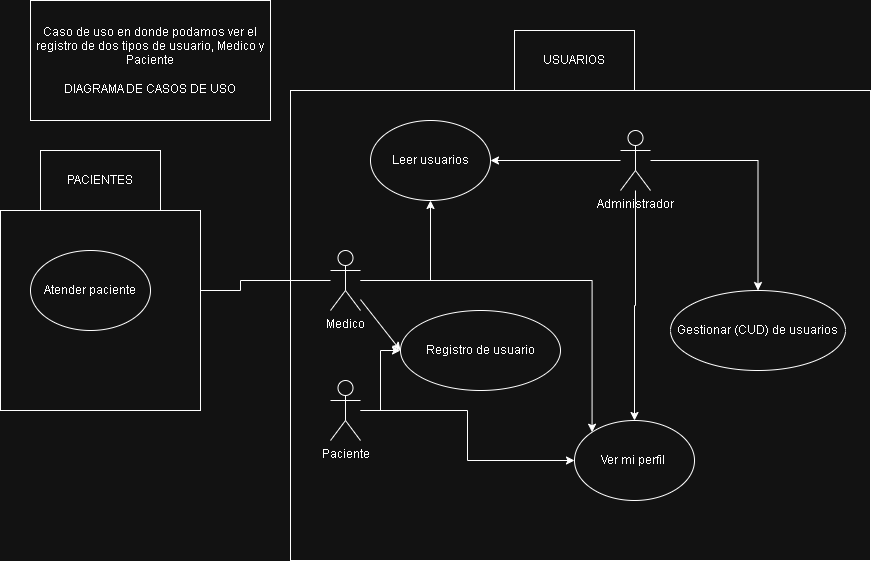

The diagram above was exported from draw.io. Its source (the exported page's mxGraphModel, read from the mxfile embedded in the PNG):
<mxGraphModel dx="1869" dy="1792" grid="1" gridSize="10" guides="1" tooltips="1" connect="1" arrows="1" fold="1" page="1" pageScale="1" pageWidth="827" pageHeight="1169" math="0" shadow="0">
  <root>
    <mxCell id="0" />
    <mxCell id="1" parent="0" />
    <mxCell id="U9gJNV3Ht2hUFjYyXWUW-24" parent="1" style="rounded=0;whiteSpace=wrap;html=1;" value="" vertex="1">
      <mxGeometry height="470" width="580" x="130" y="60" as="geometry" />
    </mxCell>
    <mxCell id="U9gJNV3Ht2hUFjYyXWUW-16" edge="1" parent="1" source="U9gJNV3Ht2hUFjYyXWUW-1" style="edgeStyle=orthogonalEdgeStyle;rounded=0;orthogonalLoop=1;jettySize=auto;html=1;" target="U9gJNV3Ht2hUFjYyXWUW-14">
      <mxGeometry relative="1" as="geometry" />
    </mxCell>
    <mxCell id="U9gJNV3Ht2hUFjYyXWUW-23" edge="1" parent="1" source="U9gJNV3Ht2hUFjYyXWUW-1" style="edgeStyle=orthogonalEdgeStyle;rounded=0;orthogonalLoop=1;jettySize=auto;html=1;entryX=0;entryY=0;entryDx=0;entryDy=0;" target="U9gJNV3Ht2hUFjYyXWUW-17">
      <mxGeometry relative="1" as="geometry" />
    </mxCell>
    <mxCell id="U9gJNV3Ht2hUFjYyXWUW-30" edge="1" parent="1" source="U9gJNV3Ht2hUFjYyXWUW-1" style="edgeStyle=orthogonalEdgeStyle;rounded=0;orthogonalLoop=1;jettySize=auto;html=1;" target="U9gJNV3Ht2hUFjYyXWUW-29">
      <mxGeometry relative="1" as="geometry" />
    </mxCell>
    <mxCell id="U9gJNV3Ht2hUFjYyXWUW-1" parent="1" style="shape=umlActor;verticalLabelPosition=bottom;verticalAlign=top;html=1;outlineConnect=0;" value="Medico&lt;div&gt;&lt;br&gt;&lt;/div&gt;&lt;div&gt;&lt;br&gt;&lt;/div&gt;&lt;div&gt;&lt;br&gt;&lt;/div&gt;&lt;div&gt;&lt;br&gt;&lt;/div&gt;&lt;div&gt;&lt;br&gt;&lt;/div&gt;" vertex="1">
      <mxGeometry height="60" width="30" x="170" y="220" as="geometry" />
    </mxCell>
    <mxCell id="U9gJNV3Ht2hUFjYyXWUW-3" parent="1" style="rounded=0;whiteSpace=wrap;html=1;" value="Caso de uso en donde podamos ver el registro de dos tipos de usuario, Medico y Paciente&lt;div&gt;&lt;br&gt;&lt;/div&gt;&lt;div&gt;DIAGRAMA DE CASOS DE USO&lt;/div&gt;" vertex="1">
      <mxGeometry height="120" width="240" x="-130" y="-30" as="geometry" />
    </mxCell>
    <mxCell id="U9gJNV3Ht2hUFjYyXWUW-7" edge="1" parent="1" source="U9gJNV3Ht2hUFjYyXWUW-4" style="edgeStyle=orthogonalEdgeStyle;rounded=0;orthogonalLoop=1;jettySize=auto;html=1;entryX=0;entryY=0.5;entryDx=0;entryDy=0;" target="U9gJNV3Ht2hUFjYyXWUW-5">
      <mxGeometry relative="1" as="geometry" />
    </mxCell>
    <mxCell id="U9gJNV3Ht2hUFjYyXWUW-22" edge="1" parent="1" source="U9gJNV3Ht2hUFjYyXWUW-4" style="edgeStyle=orthogonalEdgeStyle;rounded=0;orthogonalLoop=1;jettySize=auto;html=1;" target="U9gJNV3Ht2hUFjYyXWUW-17">
      <mxGeometry relative="1" as="geometry" />
    </mxCell>
    <mxCell id="U9gJNV3Ht2hUFjYyXWUW-4" parent="1" style="shape=umlActor;verticalLabelPosition=bottom;verticalAlign=top;html=1;outlineConnect=0;" value="&lt;div&gt;Paciente&lt;/div&gt;&lt;div&gt;&lt;br&gt;&lt;/div&gt;&lt;div&gt;&lt;br&gt;&lt;/div&gt;&lt;div&gt;&lt;br&gt;&lt;/div&gt;&lt;div&gt;&lt;br&gt;&lt;/div&gt;" vertex="1">
      <mxGeometry height="60" width="30" x="170" y="350" as="geometry" />
    </mxCell>
    <mxCell id="U9gJNV3Ht2hUFjYyXWUW-5" parent="1" style="ellipse;whiteSpace=wrap;html=1;" value="Registro de usuario" vertex="1">
      <mxGeometry height="80" width="160" x="240" y="280" as="geometry" />
    </mxCell>
    <mxCell id="U9gJNV3Ht2hUFjYyXWUW-6" edge="1" parent="1" source="U9gJNV3Ht2hUFjYyXWUW-1" style="endArrow=classic;html=1;rounded=0;entryX=0;entryY=0.5;entryDx=0;entryDy=0;" target="U9gJNV3Ht2hUFjYyXWUW-5" value="">
      <mxGeometry height="50" relative="1" width="50" as="geometry">
        <mxPoint x="390" y="340" as="sourcePoint" />
        <mxPoint x="440" y="290" as="targetPoint" />
      </mxGeometry>
    </mxCell>
    <mxCell id="U9gJNV3Ht2hUFjYyXWUW-13" edge="1" parent="1" source="U9gJNV3Ht2hUFjYyXWUW-11" style="edgeStyle=orthogonalEdgeStyle;rounded=0;orthogonalLoop=1;jettySize=auto;html=1;" target="U9gJNV3Ht2hUFjYyXWUW-12">
      <mxGeometry relative="1" as="geometry" />
    </mxCell>
    <mxCell id="U9gJNV3Ht2hUFjYyXWUW-15" edge="1" parent="1" source="U9gJNV3Ht2hUFjYyXWUW-11" style="edgeStyle=orthogonalEdgeStyle;rounded=0;orthogonalLoop=1;jettySize=auto;html=1;" target="U9gJNV3Ht2hUFjYyXWUW-14">
      <mxGeometry relative="1" as="geometry" />
    </mxCell>
    <mxCell id="U9gJNV3Ht2hUFjYyXWUW-21" edge="1" parent="1" source="U9gJNV3Ht2hUFjYyXWUW-11" style="edgeStyle=orthogonalEdgeStyle;rounded=0;orthogonalLoop=1;jettySize=auto;html=1;entryX=0.5;entryY=0;entryDx=0;entryDy=0;" target="U9gJNV3Ht2hUFjYyXWUW-17">
      <mxGeometry relative="1" as="geometry" />
    </mxCell>
    <mxCell id="U9gJNV3Ht2hUFjYyXWUW-11" parent="1" style="shape=umlActor;verticalLabelPosition=bottom;verticalAlign=top;html=1;outlineConnect=0;" value="Administrador" vertex="1">
      <mxGeometry height="60" width="30" x="460" y="100" as="geometry" />
    </mxCell>
    <mxCell id="U9gJNV3Ht2hUFjYyXWUW-12" parent="1" style="ellipse;whiteSpace=wrap;html=1;" value="Gestionar (CUD) de usuarios" vertex="1">
      <mxGeometry height="80" width="175" x="510" y="260" as="geometry" />
    </mxCell>
    <mxCell id="U9gJNV3Ht2hUFjYyXWUW-14" parent="1" style="ellipse;whiteSpace=wrap;html=1;" value="Leer usuarios" vertex="1">
      <mxGeometry height="80" width="120" x="210" y="90" as="geometry" />
    </mxCell>
    <mxCell id="U9gJNV3Ht2hUFjYyXWUW-17" parent="1" style="ellipse;whiteSpace=wrap;html=1;" value="Ver mi perfil&amp;nbsp;" vertex="1">
      <mxGeometry height="80" width="120" x="414" y="390" as="geometry" />
    </mxCell>
    <mxCell id="U9gJNV3Ht2hUFjYyXWUW-26" parent="1" style="whiteSpace=wrap;html=1;aspect=fixed;" value="" vertex="1">
      <mxGeometry height="200" width="200" x="-160" y="180" as="geometry" />
    </mxCell>
    <mxCell id="U9gJNV3Ht2hUFjYyXWUW-25" parent="1" style="rounded=0;whiteSpace=wrap;html=1;" value="USUARIOS" vertex="1">
      <mxGeometry height="60" width="120" x="354" as="geometry" />
    </mxCell>
    <mxCell id="U9gJNV3Ht2hUFjYyXWUW-28" parent="1" style="rounded=0;whiteSpace=wrap;html=1;" value="PACIENTES" vertex="1">
      <mxGeometry height="60" width="120" x="-120" y="120" as="geometry" />
    </mxCell>
    <mxCell id="U9gJNV3Ht2hUFjYyXWUW-29" parent="1" style="ellipse;whiteSpace=wrap;html=1;" value="Atender paciente" vertex="1">
      <mxGeometry height="80" width="120" x="-130" y="220" as="geometry" />
    </mxCell>
  </root>
</mxGraphModel>